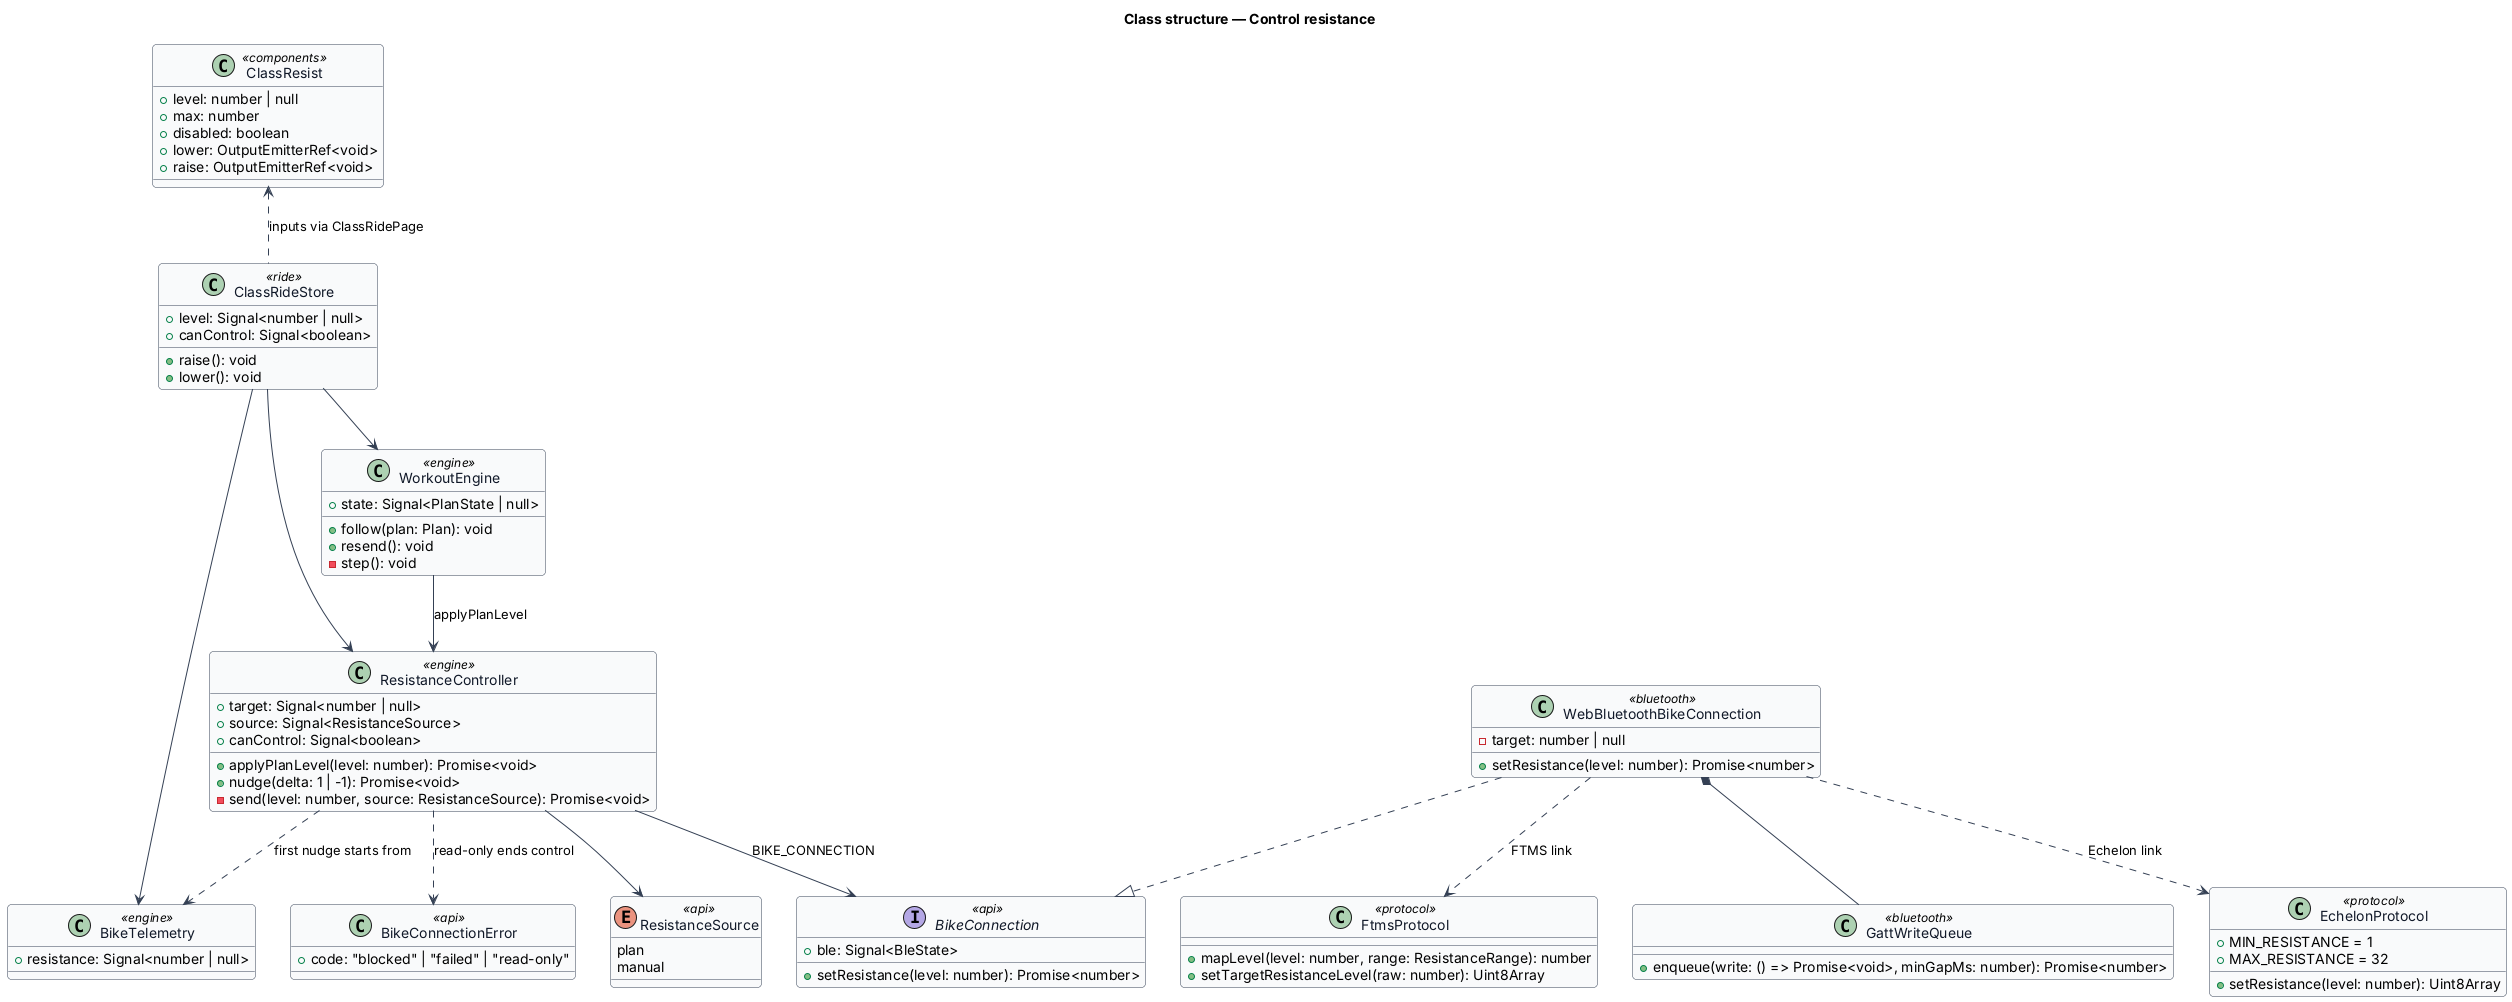

The diagram above was rendered by PlantUML. Its source (embedded in the PNG):
@startuml
' --- shared skin header ---
skinparam backgroundColor #FFFFFF
skinparam shadowing false
skinparam roundcorner 8
skinparam defaultFontName Arial
skinparam ArrowColor #344054
skinparam class {
  BorderColor #344054
  FontColor #101828
  BackgroundColor #F9FAFB
}
' --------------------------
title Class structure — Control resistance

interface BikeConnection <<api>> {
  +ble: Signal<BleState>
  +setResistance(level: number): Promise<number>
}

class BikeConnectionError <<api>> {
  +code: "blocked" | "failed" | "read-only"
}

enum ResistanceSource <<api>> {
  plan
  manual
}

class ResistanceController <<engine>> {
  +target: Signal<number | null>
  +source: Signal<ResistanceSource>
  +canControl: Signal<boolean>
  +applyPlanLevel(level: number): Promise<void>
  +nudge(delta: 1 | -1): Promise<void>
  -send(level: number, source: ResistanceSource): Promise<void>
}

class WorkoutEngine <<engine>> {
  +state: Signal<PlanState | null>
  +follow(plan: Plan): void
  +resend(): void
  -step(): void
}

class BikeTelemetry <<engine>> {
  +resistance: Signal<number | null>
}

class EchelonProtocol <<protocol>> {
  +MIN_RESISTANCE = 1
  +MAX_RESISTANCE = 32
  +setResistance(level: number): Uint8Array
}

class FtmsProtocol <<protocol>> {
  +mapLevel(level: number, range: ResistanceRange): number
  +setTargetResistanceLevel(raw: number): Uint8Array
}

class WebBluetoothBikeConnection <<bluetooth>> {
  -target: number | null
  +setResistance(level: number): Promise<number>
}

class GattWriteQueue <<bluetooth>> {
  +enqueue(write: () => Promise<void>, minGapMs: number): Promise<number>
}

class ClassRideStore <<ride>> {
  +level: Signal<number | null>
  +canControl: Signal<boolean>
  +raise(): void
  +lower(): void
}

class ClassResist <<components>> {
  +level: number | null
  +max: number
  +disabled: boolean
  +lower: OutputEmitterRef<void>
  +raise: OutputEmitterRef<void>
}

WorkoutEngine --> ResistanceController : applyPlanLevel
ResistanceController --> BikeConnection : BIKE_CONNECTION
ResistanceController ..> BikeTelemetry : first nudge starts from
ResistanceController ..> BikeConnectionError : read-only ends control
ResistanceController --> ResistanceSource
WebBluetoothBikeConnection ..|> BikeConnection
WebBluetoothBikeConnection ..> EchelonProtocol : Echelon link
WebBluetoothBikeConnection ..> FtmsProtocol : FTMS link
WebBluetoothBikeConnection *-- GattWriteQueue
ClassRideStore --> ResistanceController
ClassRideStore --> WorkoutEngine
ClassRideStore --> BikeTelemetry
ClassResist <.. ClassRideStore : inputs via ClassRidePage
@enduml